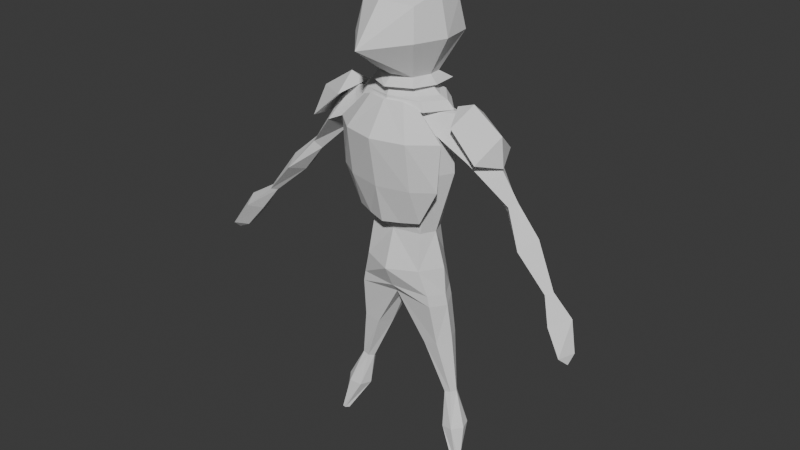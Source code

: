 # Source: simple_knight.blend  (saved by Blender 5.0.119; exported with 4.5.12 LTS)
import bpy
from mathutils import Matrix  # noqa: F401  (used for matrix-valued properties, if any)

bpy.ops.wm.read_factory_settings(use_empty=True)
scene = bpy.context.scene
scene.name = 'Scene'

# ---- collections
col_collection = bpy.data.collections.new('Collection'); scene.collection.children.link(col_collection)

# ---- world
world_world = bpy.data.worlds.new('World'); scene.world = world_world
world_world.use_nodes = True; world_world.node_tree.nodes.clear()
_N = world_world.node_tree.nodes; _L = world_world.node_tree.links
n0 = _N.new('ShaderNodeOutputWorld'); n0.name = 'World Output'; n0.location = (200, 100)
n1 = _N.new('ShaderNodeBackground'); n1.name = 'Background'; n1.location = (-200, 100)
n1.inputs[0].default_value = (0.05088, 0.05088, 0.05088, 1.0)
_L.new(n1.outputs[0], n0.inputs[0])
n0.is_active_output = True
world_world.color = (0.05088, 0.05088, 0.05088)
world_world.sun_shadow_jitter_overblur = 0.0

# ---- meshes
me_cube_001 = bpy.data.meshes.new('Cube.001')
me_cube_001.from_pydata([(-0.2736, -0.2595, -0.4037), (-0.3887, -0.3885, 0.5272), (-0.3441, 0.1679, -0.4037), (-0.4716, 0.3835, 0.5012), (-0.6234, -0.02721, 0.1015), (0.0, 1.768e-08, 0.8684), (0.0, 0.4607, -0.5189), (0.0, 0.5343, 0.6298), (0.0, -0.4815, -0.5189), (0.0, -0.5537, 0.5934), (-0.4591, -0.4733, 0.1024), (-0.5191, 0.4709, 0.08475), (-0.4944, -0.01865, 0.6676), (-0.3597, -0.01643, -0.4037), (0.0, -1.0, 0.05568), (0.0, 0.6512, 0.08352), (-0.4634, -0.02148, -0.5189), (-0.4358, 0.3375, -0.5189), (-0.331, -0.3166, -0.5189), (0.0, -0.3366, -0.4037), (0.0, 0.3313, -0.4037), (0.0, -0.01041, -0.4296)], [], [(4, 12, 3, 11), (0, 10, 4, 13), (10, 1, 12, 4), (14, 9, 1, 10), (5, 12, 1, 9), (7, 3, 12, 5), (11, 3, 7, 15), (13, 4, 11, 2), (13, 16, 18, 0), (2, 17, 16, 13), (8, 19, 0, 18), (2, 20, 6, 17), (0, 19, 14, 10), (20, 2, 11, 15), (17, 6, 21), (18, 16, 21), (8, 18, 21), (16, 17, 21)])
_uv = me_cube_001.uv_layers.new(name='UVMap')
_uv.uv.foreach_set('vector', [0.5, 0.125, 0.5833, 0.1366, 0.5595, 0.2097, 0.5, 0.2556, 0.4376, 0.04372, 0.4975, 0.04207, 0.5, 0.125, 0.4204, 0.1404, 0.4975, 0.04207, 0.5612, 0.07525, 0.5833, 0.1366, 0.5, 0.125, 0.5, 0.875, 0.5919, 0.875, 0.5612, 0.983, 0.5016, 0.9743, 0.75, 0.625, 0.8519, 0.625, 0.8649, 0.6811, 0.7616, 0.6811, 0.7625, 0.552, 0.8658, 0.552, 0.8519, 0.625, 0.75, 0.625, 0.5, 0.2556, 0.5595, 0.2097, 0.5893, 0.375, 0.5, 0.375, 0.4204, 0.1404, 0.5, 0.125, 0.5, 0.2556, 0.448, 0.2173, 0.1558, 0.625, 0.228, 0.625, 0.2327, 0.6599, 0.1437, 0.7111, 0.1363, 0.547, 0.2303, 0.59, 0.228, 0.625, 0.1558, 0.625, 0.402, 0.875, 0.439, 0.875, 0.1437, 0.7111, 0.2327, 0.6599, 0.448, 0.2173, 0.4481, 0.375, 0.2331, 0.547, 0.2303, 0.59, 0.4376, 0.9758, 0.439, 0.875, 0.5, 0.875, 0.5016, 0.9743, 0.4481, 0.375, 0.448, 0.2173, 0.5, 0.2556, 0.5, 0.375, 0.2303, 0.59, 0.2331, 0.547, 0.3175, 0.711, 0.2327, 0.6599, 0.228, 0.625, 0.3175, 0.711, 0.402, 0.875, 0.2327, 0.6599, 0.3175, 0.711, 0.228, 0.625, 0.2303, 0.59, 0.3175, 0.711])
me_cube_001.update()
me_cube_002 = bpy.data.meshes.new('Cube.002')
me_cube_002.from_pydata([(0.0, -0.03806, 0.1823), (0.0, 0.2327, 0.1823), (0.0, -0.3088, 0.1823), (-0.2916, -0.03806, 0.1823), (-0.2123, 0.1534, 0.1823), (-0.2123, -0.2295, 0.1823), (0.0, 0.5643, -0.07858), (0.0, -0.5955, -0.06262), (-0.5879, 0.355, -0.05235), (-0.5081, -0.3895, -0.03313), (-1.378, -0.02083, -0.01771), (-3.723, -0.2571, -2.906), (0.0, -0.7829, -0.4691), (-1.029, -0.4151, -0.4336), (0.0, -0.7467, -3.528), (-0.6672, -0.4913, -3.482), (0.0, 0.7267, -0.4702), (-1.067, 0.3496, -0.4484), (0.0, 0.4681, -2.695), (-0.6109, 0.2998, -2.707), (0.0, 0.752, -3.435), (-0.5465, 0.5143, -3.404), (0.0, -0.4847, -2.691), (-0.6088, -0.3629, -2.682), (-1.776, -0.4293, -0.7881), (-1.74, 0.5528, -0.7529), (-2.528, -0.1143, -1.581), (-2.509, 0.2321, -1.668), (-3.004, -0.4537, -2.228), (-2.954, 0.331, -2.287), (-3.637, -0.4188, -2.933), (-3.634, -0.2031, -2.967), (-0.7548, -0.03938, -2.697), (-1.146, -0.01751, -0.6695), (-1.597, 0.07716, -0.9816), (-2.42, 0.01851, -1.746), (-2.885, -0.02781, -2.352), (-3.57, -0.273, -2.983), (-1.94, 0.06902, -0.5234), (-2.618, 0.08634, -1.54), (-3.191, -0.03031, -2.062), (-0.9652, -0.01284, -3.48), (0.0, -0.7332, -1.308), (-0.891, 0.3677, -1.316), (0.0, 0.6652, -1.339), (-0.9284, -0.4482, -1.297), (-1.169, -0.009522, -1.297), (-0.7744, -0.01878, 0.01894), (-0.843, -0.4112, -4.036), (-0.8475, 0.3362, -4.028), (-1.018, -0.0174, -4.086), (0.0, -0.5148, -4.019), (0.0, 0.5012, -4.011), (-4.247, -0.3959, -3.229), (-3.99, -0.8279, -3.302), (-3.957, -0.1938, -3.496), (-3.871, -0.4644, -3.463), (-4.439, -0.5486, -3.82), (-4.336, -0.9446, -3.797), (-4.301, -0.3884, -3.964), (-4.219, -0.6207, -3.929), (-4.408, -0.7145, -4.006), (-1.067, -0.007066, -4.334), (-1.684, -0.2642, -7.995), (-0.8921, -0.4009, -4.284), (0.0, 0.3625, -4.168), (-0.9818, -0.2494, -5.212), (-0.6731, 0.3842, -5.279), (-1.24, -0.062, -6.426), (-1.075, 0.1733, -6.495), (-1.458, -0.3064, -7.182), (-1.277, 0.216, -7.214), (-1.661, -0.3543, -7.981), (-1.527, -0.2217, -7.979), (0.0, -0.006311, -4.27), (-0.4914, 0.08989, -5.355), (-1.014, 0.03891, -6.492), (-1.099, 0.006018, -7.238), (-1.504, -0.3118, -7.965), (-1.163, 0.04499, -5.137), (-1.301, 0.07241, -6.43), (-1.637, -0.09644, -7.159), (-1.096, -0.07875, -6.457), (-1.571, -0.3781, -7.966), (-0.6458, -0.2269, -5.321), (0.0, -0.3577, -4.224), (-0.8967, 0.3465, -4.276), (-1.189, -0.2552, -7.222), (-1.547, 0.1647, -7.175), (-1.617, -0.1979, -7.994), (-1.219, 0.1901, -6.465), (-1.009, 0.3618, -5.17)], [], [(3, 5, 0), (1, 4, 0), (5, 2, 0), (4, 3, 0), (17, 16, 44, 43), (3, 47, 9, 5), (4, 1, 6, 8), (2, 5, 9, 7), (35, 26, 28, 36), (10, 13, 9, 47), (24, 38, 39, 26), (14, 15, 48, 51), (19, 18, 20, 21), (22, 23, 15, 14), (61, 58, 57), (25, 34, 35, 27), (27, 35, 36, 29), (33, 13, 24, 34), (17, 33, 34, 25), (46, 45, 13, 33), (27, 39, 38, 25), (10, 17, 25, 38), (39, 40, 28, 26), (28, 40, 11, 30), (39, 27, 29, 40), (40, 29, 31, 11), (50, 49, 86, 62), (43, 46, 33, 17), (8, 17, 10, 47), (21, 41, 32, 19), (15, 23, 32, 41), (42, 45, 23, 22), (43, 44, 18, 19), (11, 31, 55, 53), (7, 9, 13, 12), (17, 8, 6, 16), (19, 32, 46, 43), (32, 23, 45, 46), (21, 20, 52, 49), (15, 41, 50, 48), (12, 13, 45, 42), (60, 58, 61), (30, 11, 53, 54), (53, 57, 58, 54), (59, 60, 61), (53, 55, 59, 57), (37, 30, 54, 56), (34, 24, 26, 35), (31, 37, 56, 55), (59, 61, 57), (36, 28, 30, 37), (29, 36, 37, 31), (56, 54, 58, 60), (8, 47, 3, 4), (41, 21, 49, 50), (55, 56, 60, 59), (51, 48, 64, 85), (10, 38, 24, 13), (82, 68, 70, 87), (66, 79, 80, 68), (67, 75, 76, 69), (69, 76, 77, 71), (85, 64, 66, 84), (65, 74, 75, 67), (90, 80, 79, 91), (86, 65, 67, 91), (80, 81, 70, 68), (70, 81, 63, 72), (90, 69, 71, 88), (88, 71, 73, 89), (84, 66, 68, 82), (87, 70, 72, 83), (71, 77, 78, 73), (62, 79, 66, 64), (77, 87, 83, 78), (75, 84, 82, 76), (48, 50, 62, 64), (49, 52, 65, 86), (74, 85, 84, 75), (76, 82, 87, 77), (81, 88, 89, 63), (80, 90, 88, 81), (62, 86, 91, 79), (69, 90, 91, 67)])
_uv = me_cube_002.uv_layers.new(name='UVMap')
_uv.uv.foreach_set('vector', [0.0, 0.0, 0.0, 0.0, 0.0, 0.0, 0.0, 0.0, 0.0, 0.0, 0.0, 0.0, 0.0, 0.0, 0.0, 0.0, 0.0, 0.0, 0.0, 0.0, 0.0, 0.0, 0.0, 0.0, 0.0, 0.0, 0.0, 0.0, 0.0, 0.0, 0.0, 0.0, 0.0, 0.0, 0.0, 0.0, 0.0, 0.0, 0.0, 0.0, 0.0, 0.0, 0.0, 0.0, 0.0, 0.0, 0.0, 0.0, 0.0, 0.0, 0.0, 0.0, 0.0, 0.0, 0.0, 0.0, 0.0, 0.0, 0.0, 0.0, 0.0, 0.0, 0.0, 0.0, 0.0, 0.0, 0.0, 0.0, 0.0, 0.0, 0.0, 0.0, 0.0, 0.0, 0.0, 0.0, 0.0, 0.0, 0.0, 0.0, 0.0, 0.0, 0.0, 0.0, 0.0, 0.0, 0.0, 0.0, 0.0, 0.0, 0.0, 0.0, 0.0, 0.0, 0.0, 0.0, 0.0, 0.0, 0.0, 0.0, 0.0, 0.0, 0.0, 0.0, 0.0, 0.0, 0.0, 0.0, 0.0, 0.0, 0.0, 0.0, 0.0, 0.0, 0.0, 0.0, 0.0, 0.0, 0.0, 0.0, 0.0, 0.0, 0.0, 0.0, 0.0, 0.0, 0.0, 0.0, 0.0, 0.0, 0.0, 0.0, 0.0, 0.0, 0.0, 0.0, 0.0, 0.0, 0.0, 0.0, 0.0, 0.0, 0.0, 0.0, 0.0, 0.0, 0.0, 0.0, 0.0, 0.0, 0.0, 0.0, 0.0, 0.0, 0.0, 0.0, 0.0, 0.0, 0.0, 0.0, 0.0, 0.0, 0.0, 0.0, 0.0, 0.0, 0.0, 0.0, 0.0, 0.0, 0.0, 0.0, 0.0, 0.0, 0.0, 0.0, 0.0, 0.0, 0.0, 0.0, 0.0, 0.0, 0.0, 0.0, 0.0, 0.0, 0.0, 0.0, 0.0, 0.0, 0.0, 0.0, 0.0, 0.0, 0.0, 0.0, 0.0, 0.0, 0.0, 0.0, 0.0, 0.0, 0.0, 0.0, 0.0, 0.0, 0.0, 0.0, 0.0, 0.0, 0.0, 0.0, 0.0, 0.0, 0.0, 0.0, 0.0, 0.0, 0.0, 0.0, 0.0, 0.0, 0.0, 0.0, 0.0, 0.0, 0.0, 0.0, 0.0, 0.0, 0.0, 0.0, 0.0, 0.0, 0.0, 0.0, 0.0, 0.0, 0.0, 0.0, 0.0, 0.0, 0.0, 0.0, 0.0, 0.0, 0.0, 0.0, 0.0, 0.0, 0.0, 0.0, 0.0, 0.0, 0.0, 0.0, 0.0, 0.0, 0.0, 0.0, 0.0, 0.0, 0.0, 0.0, 0.0, 0.0, 0.0, 0.0, 0.0, 0.0, 0.0, 0.0, 0.0, 0.0, 0.0, 0.0, 0.0, 0.0, 0.0, 0.0, 0.0, 0.0, 0.0, 0.0, 0.0, 0.0, 0.0, 0.0, 0.0, 0.0, 0.0, 0.0, 0.0, 0.0, 0.0, 0.0, 0.0, 0.0, 0.0, 0.0, 0.0, 0.0, 0.0, 0.0, 0.0, 0.0, 0.0, 0.0, 0.0, 0.0, 0.0, 0.0, 0.0, 0.0, 0.0, 0.0, 0.0, 0.0, 0.0, 0.0, 0.0, 0.0, 0.0, 0.0, 0.0, 0.0, 0.0, 0.0, 0.0, 0.0, 0.0, 0.0, 0.0, 0.0, 0.0, 0.0, 0.0, 0.0, 0.0, 0.0, 0.0, 0.0, 0.0, 0.0, 0.0, 0.0, 0.0, 0.0, 0.0, 0.0, 0.0, 0.0, 0.0, 0.0, 0.0, 0.0, 0.0, 0.0, 0.0, 0.0, 0.0, 0.0, 0.0, 0.0, 0.0, 0.0, 0.0, 0.0, 0.0, 0.0, 0.0, 0.0, 0.0, 0.0, 0.0, 0.0, 0.0, 0.0, 0.0, 0.0, 0.0, 0.0, 0.0, 0.0, 0.0, 0.0, 0.0, 0.0, 0.0, 0.0, 0.0, 0.0, 0.0, 0.0, 0.0, 0.0, 0.0, 0.0, 0.0, 0.0, 0.0, 0.0, 0.0, 0.0, 0.0, 0.0, 0.0, 0.0, 0.0, 0.0, 0.0, 0.0, 0.0, 0.0, 0.0, 0.0, 0.0, 0.0, 0.0, 0.0, 0.0, 0.0, 0.0, 0.0, 0.0, 0.0, 0.0, 0.0, 0.0, 0.0, 0.0, 0.0, 0.0, 0.0, 0.0, 0.0, 0.0, 0.0, 0.0, 0.0, 0.0, 0.0, 0.0, 0.0, 0.0, 0.0, 0.0, 0.0, 0.0, 0.0, 0.0, 0.0, 0.0, 0.0, 0.0, 0.0, 0.0, 0.0, 0.0, 0.0, 0.0, 0.0, 0.0, 0.0, 0.0, 0.0, 0.0, 0.0, 0.0, 0.0, 0.0, 0.0, 0.0, 0.0, 0.0, 0.0, 0.0, 0.0, 0.0, 0.0, 0.0, 0.0, 0.0, 0.0, 0.0, 0.0, 0.0, 0.0, 0.0, 0.0, 0.0, 0.0, 0.0, 0.0, 0.0, 0.0, 0.0, 0.0, 0.0, 0.0, 0.0, 0.0, 0.0, 0.0, 0.0, 0.0, 0.0, 0.0, 0.0, 0.0, 0.0, 0.0, 0.0, 0.0, 0.0, 0.0, 0.0, 0.0, 0.0, 0.0, 0.0, 0.0, 0.0, 0.0, 0.0, 0.0, 0.0, 0.0, 0.0, 0.0, 0.0, 0.0, 0.0, 0.0, 0.0, 0.0, 0.0, 0.0, 0.0, 0.0, 0.0, 0.0, 0.0, 0.0, 0.0, 0.0, 0.0, 0.0, 0.0, 0.0, 0.0, 0.0, 0.0, 0.0, 0.0, 0.0, 0.0, 0.0, 0.0, 0.0, 0.0, 0.0, 0.0, 0.0, 0.0, 0.0, 0.0, 0.0, 0.0, 0.0, 0.0, 0.0, 0.0, 0.0, 0.0, 0.0, 0.0, 0.0, 0.0, 0.0, 0.0, 0.0, 0.0, 0.0, 0.0, 0.0, 0.0, 0.0, 0.0, 0.0, 0.0, 0.0, 0.0, 0.0, 0.0, 0.0, 0.0, 0.0, 0.0, 0.0, 0.0, 0.0, 0.0, 0.0, 0.0, 0.0, 0.0, 0.0, 0.0, 0.0, 0.0, 0.0, 0.0, 0.0, 0.0, 0.0, 0.0, 0.0, 0.0, 0.0, 0.0, 0.0, 0.0, 0.0, 0.0, 0.0, 0.0, 0.0, 0.0, 0.0, 0.0, 0.0, 0.0, 0.0, 0.0, 0.0, 0.0, 0.0, 0.0, 0.0, 0.0, 0.0, 0.0, 0.0, 0.0, 0.0, 0.0, 0.0, 0.0, 0.0, 0.0, 0.0, 0.0, 0.0, 0.0, 0.0])
me_cube_002.update()
me_cube_003 = bpy.data.meshes.new('Cube.003')
me_cube_003.from_pydata([(0.0, 0.3639, 0.5036), (0.0, -0.4795, 0.5036), (-0.4497, -0.02271, 0.5036), (-0.3546, 0.268, 0.5036), (-0.2416, -0.3078, 0.5117), (0.0, 0.5334, 0.2367), (0.0, -0.6608, 0.2367), (-0.7942, -0.0193, 0.2367), (-0.4799, 0.3482, 0.2772), (-0.5589, -0.3797, 0.2448), (0.0, 0.5334, 0.1745), (0.0, -0.6608, 0.1745), (-0.9721, -0.0193, 0.1745), (-0.6058, 0.4002, 0.2149), (-0.6848, -0.4537, 0.1826), (0.0, 0.6136, 0.03082), (0.0, -0.7613, 0.01186), (-1.132, -0.0167, 0.01565), (-0.6969, 0.4612, 0.04092), (-0.7742, -0.5083, 0.008568), (0.0, 0.3151, -0.1444), (0.0, -0.4242, -0.1444), (-0.7508, -0.02716, -0.1444), (-0.6437, 0.2327, -0.1444), (-0.5324, -0.2965, -0.1363)], [], [(4, 2, 7, 9), (2, 3, 8, 7), (3, 0, 5, 8), (1, 4, 9, 6), (7, 8, 13, 12), (8, 5, 10, 13), (6, 9, 14, 11), (9, 7, 12, 14), (14, 12, 17, 19), (12, 13, 18, 17), (13, 10, 15, 18), (11, 14, 19, 16), (19, 17, 22, 24), (17, 18, 23, 22), (18, 15, 20, 23), (16, 19, 24, 21), (21, 24, 22, 23, 20)])
_uv = me_cube_003.uv_layers.new(name='UVMap')
_uv.uv.foreach_set('vector', [0.0, 0.0, 0.0, 0.0, 0.0, 0.0, 0.0, 0.0, 0.0, 0.0, 0.0, 0.0, 0.0, 0.0, 0.0, 0.0, 0.0, 0.0, 0.0, 0.0, 0.0, 0.0, 0.0, 0.0, 0.0, 0.0, 0.0, 0.0, 0.0, 0.0, 0.0, 0.0, 0.0, 0.0, 0.0, 0.0, 0.0, 0.0, 0.0, 0.0, 0.0, 0.0, 0.0, 0.0, 0.0, 0.0, 0.0, 0.0, 0.0, 0.0, 0.0, 0.0, 0.0, 0.0, 0.0, 0.0, 0.0, 0.0, 0.0, 0.0, 0.0, 0.0, 0.0, 0.0, 0.0, 0.0, 0.0, 0.0, 0.0, 0.0, 0.0, 0.0, 0.0, 0.0, 0.0, 0.0, 0.0, 0.0, 0.0, 0.0, 0.0, 0.0, 0.0, 0.0, 0.0, 0.0, 0.0, 0.0, 0.0, 0.0, 0.0, 0.0, 0.0, 0.0, 0.0, 0.0, 0.0, 0.0, 0.0, 0.0, 0.0, 0.0, 0.0, 0.0, 0.0, 0.0, 0.0, 0.0, 0.0, 0.0, 0.0, 0.0, 0.0, 0.0, 0.0, 0.0, 0.0, 0.0, 0.0, 0.0, 0.0, 0.0, 0.0, 0.0, 0.0, 0.0, 0.0, 0.0, 0.0, 0.0, 0.0, 0.0, 0.0, 0.0, 0.0, 0.0, 0.0, 0.0])
me_cube_003.update()
me_cube_004 = bpy.data.meshes.new('Cube.004')
me_cube_004.from_pydata([(-1.54, 0.05487, 0.1957), (-1.422, -0.5156, -0.1404), (-1.422, 0.5399, -0.1404), (-2.234, 0.007705, -0.2579), (-2.041, 0.5968, -0.7125), (-2.041, -0.5814, -0.7125), (-1.154, 0.06451, 0.06053), (-2.297, 0.006473, -0.8924), (-2.066, 0.02432, -0.5909), (-1.446, 0.04942, -0.01882)], [], [(2, 0, 6), (5, 3, 7), (3, 5, 1, 0), (3, 4, 7), (0, 2, 4, 3), (0, 1, 6), (6, 1, 9), (7, 4, 8), (8, 9, 1, 5), (4, 2, 9, 8), (5, 7, 8), (2, 6, 9)])
_uv = me_cube_004.uv_layers.new(name='UVMap')
_uv.uv.foreach_set('vector', [0.0, 0.0, 0.0, 0.0, 0.0, 0.0, 0.0, 0.0, 0.0, 0.0, 0.0, 0.0, 0.0, 0.0, 0.0, 0.0, 0.0, 0.0, 0.0, 0.0, 0.0, 0.0, 0.0, 0.0, 0.0, 0.0, 0.0, 0.0, 0.0, 0.0, 0.0, 0.0, 0.0, 0.0, 0.0, 0.0, 0.0, 0.0, 0.0, 0.0, 0.0, 0.0, 0.0, 0.0, 0.0, 0.0, 0.0, 0.0, 0.0, 0.0, 0.0, 0.0, 0.0, 0.0, 0.0, 0.0, 0.0, 0.0, 0.0, 0.0, 0.0, 0.0, 0.0, 0.0, 0.0, 0.0, 0.0, 0.0, 0.0, 0.0, 0.0, 0.0, 0.0, 0.0, 0.0, 0.0, 0.0, 0.0, 0.0, 0.0])
me_cube_004.update()
me_cube_005 = bpy.data.meshes.new('Cube.005')
me_cube_005.from_pydata([(0.0, -0.6174, 0.1781), (-0.6693, -0.4197, 0.07166), (0.0, -1.08, -0.4951), (-1.252, -0.4467, -0.5107), (0.0, -0.7067, -2.398), (-0.7623, -0.459, -2.324), (-0.4098, -0.537, 0.1781), (-0.7322, -0.8869, -0.5029), (-0.3843, -0.6013, -2.361), (0.0, -0.8931, -1.557), (-1.183, -0.4529, -1.528), (-0.7343, -0.7441, -1.543)], [], [(9, 11, 8, 4), (10, 11, 7, 3), (3, 7, 6, 1), (0, 6, 7, 2), (5, 8, 11, 10), (2, 7, 11, 9)])
_uv = me_cube_005.uv_layers.new(name='UVMap')
_uv.uv.foreach_set('vector', [0.0, 0.0, 0.0, 0.0, 0.0, 0.0, 0.0, 0.0, 0.0, 0.0, 0.0, 0.0, 0.0, 0.0, 0.0, 0.0, 0.0, 0.0, 0.0, 0.0, 0.0, 0.0, 0.0, 0.0, 0.0, 0.0, 0.0, 0.0, 0.0, 0.0, 0.0, 0.0, 0.0, 0.0, 0.0, 0.0, 0.0, 0.0, 0.0, 0.0, 0.0, 0.0, 0.0, 0.0, 0.0, 0.0, 0.0, 0.0])
me_cube_005.update()

# ---- objects
ob_helmet = bpy.data.objects.new('helmet', me_cube_001)
ob_body = bpy.data.objects.new('body', me_cube_002)
ob_coif = bpy.data.objects.new('coif', me_cube_003)
ob_pauldron = bpy.data.objects.new('pauldron', me_cube_004)
ob_breastplate = bpy.data.objects.new('breastplate', me_cube_005)

# ---- transforms, parenting, visibility, modifiers, constraints
ob_helmet.location = (0.0, 0.0, 0.0)
_m = ob_helmet.modifiers.new('Mirror', 'MIRROR')
_m.use_clip = True
ob_body.location = (0.0, 0.0, -0.7926)
ob_body.scale = (0.6472, 0.6472, 0.6472)
_m = ob_body.modifiers.new('Mirror', 'MIRROR')
_m.use_clip = True
ob_coif.location = (0.0, 0.0, -0.7926)
ob_coif.scale = (0.6472, 0.6472, 0.6472)
_m = ob_coif.modifiers.new('Mirror', 'MIRROR')
_m.use_clip = True
ob_pauldron.location = (0.0, 0.0, -0.7926)
ob_pauldron.scale = (0.6472, 0.6472, 0.6472)
_m = ob_pauldron.modifiers.new('Mirror', 'MIRROR')
_m.use_clip = True
ob_breastplate.location = (0.0, -0.08214, -0.7926)
ob_breastplate.scale = (0.6472, 0.6472, 0.6472)
_m = ob_breastplate.modifiers.new('Mirror', 'MIRROR')
_m.use_clip = True
_m = ob_breastplate.modifiers.new('Solidify', 'SOLIDIFY')
_m.thickness = 0.15

# ---- collection membership
col_collection.objects.link(ob_helmet)
col_collection.objects.link(ob_body)
col_collection.objects.link(ob_coif)
col_collection.objects.link(ob_pauldron)
col_collection.objects.link(ob_breastplate)

# ---- scene / render settings (as saved in the file)
scene.frame_start = 1; scene.frame_end = 250; scene.frame_set(2)
scene.render.engine = 'BLENDER_EEVEE_NEXT'
scene.render.bake_bias = 0.0
scene.render.bake_samples = 0
scene.cycles.sampling_pattern = 'TABULATED_SOBOL'
scene.eevee.use_volume_custom_range = False
bpy.context.view_layer.update()

# ---- added for rendering (the .blend has no active camera and no usable light): camera, sun
cam_auto = bpy.data.cameras.new('AutoCamera')
cam_auto.lens = 50.0
cam_auto.sensor_width = 36.0
cam_auto.clip_end = 1000.0
ob_auto_camera = bpy.data.objects.new('AutoCamera', cam_auto)
scene.collection.objects.link(ob_auto_camera)
ob_auto_camera.location = (8.40198, -10.2568, 4.1723)
ob_auto_camera.rotation_euler = (1.09748, -7.21219e-08, 0.694738)
scene.camera = ob_auto_camera
light_auto_sun = bpy.data.lights.new('AutoSun', 'SUN')
light_auto_sun.energy = 3.0
light_auto_sun.angle = 0.0523599
ob_auto_sun = bpy.data.objects.new('AutoSun', light_auto_sun)
scene.collection.objects.link(ob_auto_sun)
ob_auto_sun.rotation_euler = (0.872665, 0.174533, 0.523599)
bpy.context.view_layer.update()
